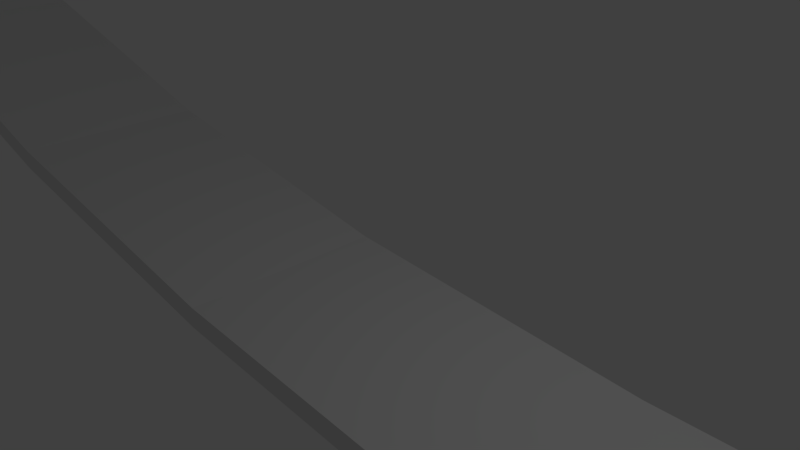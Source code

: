 # Source: bridge1.blend  (saved by Blender 2.79.0; exported with 4.5.12 LTS)
import bpy
from mathutils import Matrix  # noqa: F401  (used for matrix-valued properties, if any)

bpy.ops.wm.read_factory_settings(use_empty=True)
scene = bpy.context.scene
scene.name = 'Scene'

# ---- collections
col_collection_1 = bpy.data.collections.new('Collection 1'); scene.collection.children.link(col_collection_1)

# ---- world
world_world = bpy.data.worlds.new('World'); scene.world = world_world
world_world.color = (0.05088, 0.05088, 0.05088)
world_world.use_sun_shadow = False
world_world.sun_shadow_jitter_overblur = 0.0
world_world.cycles.sampling_method = 'MANUAL'

# ---- cameras
cam_camera = bpy.data.cameras.new('Camera')
cam_camera.clip_end = 100.0
cam_camera.lens = 35.0
cam_camera.sensor_width = 32.0
cam_camera.sensor_height = 18.0
cam_camera.ortho_scale = 7.314
cam_camera.dof.focus_distance = 0.0
cam_camera.dof.aperture_fstop = 128.0

# ---- lights
light_lamp = bpy.data.lights.new('Lamp', 'POINT')
light_lamp.transmission_factor = 0.0
light_lamp.cutoff_distance = 30.0
light_lamp.energy = 100.0
light_lamp.shadow_buffer_clip_start = 1.001
light_lamp.shadow_soft_size = 0.1
light_lamp.shadow_maximum_resolution = 0.006
light_lamp.use_absolute_resolution = True

# ---- meshes
me_cube = bpy.data.meshes.new('Cube')
me_cube.from_pydata([(-1.124, -1.0, 36.86), (-1.121, -1.0, 38.81), (-1.124, 1.0, 36.86), (-1.121, 1.0, 38.81), (0.9949, -1.0, -4.028), (0.9949, -1.0, -2.022), (0.9949, 1.0, -4.028), (0.9949, 1.0, -2.022), (0.7872, 1.0, -6.024), (0.5751, 1.0, -8.495), (0.359, 1.0, -10.18), (0.1394, 1.0, -10.21), (-0.08301, 1.0, -8.172), (-0.3048, 1.0, -3.191), (-0.5219, 1.0, 4.798), (-0.731, 1.0, 15.08), (-0.9312, 1.0, 26.36), (-0.9283, 1.0, 28.33), (-0.7285, 1.0, 17.06), (-0.5199, 1.0, 6.791), (-0.3034, 1.0, -1.193), (-0.08206, 1.0, -6.169), (0.1399, 1.0, -8.197), (0.3593, 1.0, -8.157), (0.5752, 1.0, -6.478), (0.7872, 1.0, -4.012), (-0.9312, -1.0, 26.36), (-0.731, -1.0, 15.08), (-0.5219, -1.0, 4.798), (-0.3048, -1.0, -3.191), (-0.08301, -1.0, -8.172), (0.1394, -1.0, -10.21), (0.359, -1.0, -10.18), (0.5751, -1.0, -8.495), (0.7872, -1.0, -6.024), (0.7872, -1.0, -4.012), (0.5752, -1.0, -6.478), (0.3593, -1.0, -8.157), (0.1399, -1.0, -8.197), (-0.08206, -1.0, -6.169), (-0.3034, -1.0, -1.193), (-0.5199, -1.0, 6.791), (-0.7285, -1.0, 17.06), (-0.9283, -1.0, 28.33)], [], [(0, 1, 3, 2), (8, 25, 7, 6), (6, 7, 5, 4), (26, 43, 1, 0), (8, 6, 4, 34), (17, 3, 1, 43), (7, 25, 35, 5), (25, 24, 36, 35), (24, 23, 37, 36), (23, 22, 38, 37), (22, 21, 39, 38), (21, 20, 40, 39), (20, 19, 41, 40), (19, 18, 42, 41), (18, 17, 43, 42), (2, 16, 26, 0), (16, 15, 27, 26), (15, 14, 28, 27), (14, 13, 29, 28), (13, 12, 30, 29), (12, 11, 31, 30), (11, 10, 32, 31), (10, 9, 33, 32), (9, 8, 34, 33), (4, 5, 35, 34), (34, 35, 36, 33), (33, 36, 37, 32), (32, 37, 38, 31), (31, 38, 39, 30), (30, 39, 40, 29), (29, 40, 41, 28), (28, 41, 42, 27), (27, 42, 43, 26), (2, 3, 17, 16), (16, 17, 18, 15), (15, 18, 19, 14), (14, 19, 20, 13), (13, 20, 21, 12), (12, 21, 22, 11), (11, 22, 23, 10), (10, 23, 24, 9), (9, 24, 25, 8)])
me_cube.use_remesh_preserve_volume = False
me_cube.use_remesh_preserve_attributes = False
me_cube.use_mirror_vertex_groups = False
me_cube.update()

# ---- objects
ob_cube = bpy.data.objects.new('Cube', me_cube)
ob_lamp = bpy.data.objects.new('Lamp', light_lamp)
ob_camera = bpy.data.objects.new('Camera', cam_camera)

# ---- transforms, parenting, visibility, modifiers, constraints
ob_cube.location = (0.0, 0.0, 0.0)
ob_cube.scale = (23.19, 1.573, 0.1639)
ob_cube.lineart.crease_threshold = 0.0
ob_lamp.location = (4.076, 1.005, 5.904)
ob_lamp.rotation_euler = (0.6503, 0.05522, 1.866)
ob_lamp.lock_rotations_4d = False
ob_lamp.empty_display_type = 'ARROWS'
ob_lamp.color = (0.0, 0.0, 0.0, 0.0)
ob_lamp.lineart.crease_threshold = 0.0
ob_camera.location = (7.481, -6.508, 5.344)
ob_camera.rotation_euler = (1.109, 0.0, 0.8149)
ob_camera.lock_rotations_4d = False
ob_camera.empty_display_type = 'ARROWS'
ob_camera.color = (0.0, 0.0, 0.0, 0.0)
ob_camera.display_type = 'WIRE'
ob_camera.lineart.crease_threshold = 0.0

# ---- collection membership
col_collection_1.objects.link(ob_cube)
col_collection_1.objects.link(ob_lamp)
col_collection_1.objects.link(ob_camera)

# ---- scene / render settings (as saved in the file)
scene.camera = ob_camera
scene.frame_start = 1; scene.frame_end = 250; scene.frame_set(1)
scene.render.engine = 'BLENDER_EEVEE_NEXT'
scene.render.resolution_percentage = 50
scene.render.dither_intensity = 0.0
scene.cycles.use_denoising = False
scene.cycles.samples = 128
scene.cycles.sampling_pattern = 'TABULATED_SOBOL'
scene.cycles.use_adaptive_sampling = False
scene.cycles.use_light_tree = False
scene.cycles.blur_glossy = 0.0
scene.cycles.sample_clamp_indirect = 0.0
scene.view_settings.view_transform = 'Standard'
bpy.context.view_layer.update()
